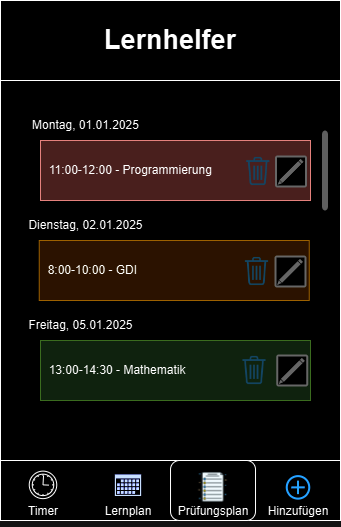

The diagram above was exported from draw.io. Its source (the exported page's mxGraphModel, read from the mxfile embedded in the PNG):
<mxGraphModel dx="1434" dy="772" grid="1" gridSize="10" guides="1" tooltips="1" connect="1" arrows="1" fold="1" page="1" pageScale="1" pageWidth="827" pageHeight="1169" math="0" shadow="0">
  <root>
    <mxCell id="0" />
    <mxCell id="1" parent="0" />
    <mxCell id="ifa1-IcgKsluYtl1UEuV-2" value="" style="rounded=0;whiteSpace=wrap;html=1;" parent="1" vertex="1">
      <mxGeometry x="230" y="100" width="340" height="520" as="geometry" />
    </mxCell>
    <mxCell id="ifa1-IcgKsluYtl1UEuV-3" value="&lt;h1&gt;&lt;font style=&quot;font-size: 27px;&quot;&gt;Lernhelfer&lt;/font&gt;&lt;/h1&gt;" style="rounded=0;whiteSpace=wrap;html=1;" parent="1" vertex="1">
      <mxGeometry x="230" y="100" width="340" height="80" as="geometry" />
    </mxCell>
    <mxCell id="ifa1-IcgKsluYtl1UEuV-4" value="" style="rounded=0;whiteSpace=wrap;html=1;" parent="1" vertex="1">
      <mxGeometry x="230" y="560" width="340" height="60" as="geometry" />
    </mxCell>
    <mxCell id="ifa1-IcgKsluYtl1UEuV-5" value="" style="points=[[0.145,0.145,0],[0.5,0,0],[0.855,0.145,0],[1,0.5,0],[0.855,0.855,0],[0.5,1,0],[0.145,0.855,0],[0,0.5,0]];shape=mxgraph.bpmn.event;html=1;verticalLabelPosition=bottom;labelBackgroundColor=#ffffff;verticalAlign=top;align=center;perimeter=ellipsePerimeter;outlineConnect=0;aspect=fixed;outline=standard;symbol=timer;" parent="1" vertex="1">
      <mxGeometry x="258.75" y="570.63" width="27.5" height="27.5" as="geometry" />
    </mxCell>
    <mxCell id="ifa1-IcgKsluYtl1UEuV-67" value="" style="sketch=0;aspect=fixed;pointerEvents=1;shadow=0;dashed=0;html=1;strokeColor=none;labelPosition=center;verticalLabelPosition=bottom;verticalAlign=top;align=center;fillColor=#00188D;shape=mxgraph.mscae.enterprise.calendar" parent="1" vertex="1">
      <mxGeometry x="344.38" y="574" width="26.25" height="21.53" as="geometry" />
    </mxCell>
    <mxCell id="ifa1-IcgKsluYtl1UEuV-70" value="" style="html=1;verticalLabelPosition=bottom;align=center;labelBackgroundColor=#ffffff;verticalAlign=top;strokeWidth=2;strokeColor=#0080F0;shadow=0;dashed=0;shape=mxgraph.ios7.icons.add;" parent="1" vertex="1">
      <mxGeometry x="516.25" y="575.63" width="22.5" height="22.5" as="geometry" />
    </mxCell>
    <mxCell id="ifa1-IcgKsluYtl1UEuV-73" value="Timer" style="text;html=1;align=center;verticalAlign=middle;whiteSpace=wrap;rounded=0;" parent="1" vertex="1">
      <mxGeometry x="242.5" y="595.53" width="60" height="30" as="geometry" />
    </mxCell>
    <mxCell id="ifa1-IcgKsluYtl1UEuV-74" value="Lernplan" style="text;html=1;align=center;verticalAlign=middle;whiteSpace=wrap;rounded=0;" parent="1" vertex="1">
      <mxGeometry x="327.5" y="595.53" width="60" height="30" as="geometry" />
    </mxCell>
    <mxCell id="ifa1-IcgKsluYtl1UEuV-75" value="Hinzufügen" style="text;html=1;align=center;verticalAlign=middle;whiteSpace=wrap;rounded=0;" parent="1" vertex="1">
      <mxGeometry x="497.5" y="595.53" width="60" height="30" as="geometry" />
    </mxCell>
    <mxCell id="rY3xB4cPp5pABSBBmHks-13" value="" style="rounded=1;whiteSpace=wrap;html=1;" vertex="1" parent="1">
      <mxGeometry x="400.01" y="560" width="85" height="60" as="geometry" />
    </mxCell>
    <mxCell id="ifa1-IcgKsluYtl1UEuV-77" value="" style="shape=image;html=1;verticalAlign=top;verticalLabelPosition=bottom;labelBackgroundColor=#ffffff;imageAspect=0;aspect=fixed;image=https://cdn0.iconfinder.com/data/icons/job-seeker/256/test_job_seeker_employee_unemployee_work-128.png" parent="1" vertex="1">
      <mxGeometry x="426.75" y="571.13" width="31.5" height="31.5" as="geometry" />
    </mxCell>
    <mxCell id="ifa1-IcgKsluYtl1UEuV-78" value="Prüfungsplan" style="text;html=1;align=center;verticalAlign=middle;whiteSpace=wrap;rounded=0;" parent="1" vertex="1">
      <mxGeometry x="412.5" y="595.53" width="60" height="30" as="geometry" />
    </mxCell>
    <mxCell id="KK-5Z-vk3ZXW3KGRnpWN-2" value="Montag, 01.01.2025" style="text;html=1;align=center;verticalAlign=middle;whiteSpace=wrap;rounded=0;" parent="1" vertex="1">
      <mxGeometry x="250" y="210" width="131.25" height="30" as="geometry" />
    </mxCell>
    <mxCell id="KK-5Z-vk3ZXW3KGRnpWN-3" value="&amp;nbsp; 11:00-12:00 - Programmierung" style="rounded=0;whiteSpace=wrap;html=1;fillColor=#f8cecc;strokeColor=#b85450;align=left;" parent="1" vertex="1">
      <mxGeometry x="270" y="240" width="270" height="60" as="geometry" />
    </mxCell>
    <mxCell id="KK-5Z-vk3ZXW3KGRnpWN-5" value="" style="shape=image;html=1;verticalAlign=top;verticalLabelPosition=bottom;labelBackgroundColor=#ffffff;imageAspect=0;aspect=fixed;image=https://cdn4.iconfinder.com/data/icons/evil-icons-user-interface/64/basket-128.png" parent="1" vertex="1">
      <mxGeometry x="468.75" y="252" width="38" height="38" as="geometry" />
    </mxCell>
    <mxCell id="KK-5Z-vk3ZXW3KGRnpWN-13" value="Dienstag, 02.01.2025" style="text;html=1;align=center;verticalAlign=middle;whiteSpace=wrap;rounded=0;" parent="1" vertex="1">
      <mxGeometry x="245" y="310" width="141.25" height="30" as="geometry" />
    </mxCell>
    <mxCell id="KK-5Z-vk3ZXW3KGRnpWN-17" value="&amp;nbsp; 13:00-14:30 - Mathematik" style="rounded=0;whiteSpace=wrap;html=1;fillColor=#d5e8d4;strokeColor=#82b366;align=left;" parent="1" vertex="1">
      <mxGeometry x="270" y="440" width="270" height="60" as="geometry" />
    </mxCell>
    <mxCell id="KK-5Z-vk3ZXW3KGRnpWN-19" value="" style="shape=image;html=1;verticalAlign=top;verticalLabelPosition=bottom;labelBackgroundColor=#ffffff;imageAspect=0;aspect=fixed;image=https://cdn4.iconfinder.com/data/icons/evil-icons-user-interface/64/basket-128.png" parent="1" vertex="1">
      <mxGeometry x="465" y="451" width="38" height="38" as="geometry" />
    </mxCell>
    <mxCell id="KK-5Z-vk3ZXW3KGRnpWN-20" value="" style="html=1;verticalLabelPosition=bottom;labelBackgroundColor=#ffffff;verticalAlign=top;shadow=0;dashed=0;strokeWidth=2;shape=mxgraph.ios7.misc.scroll_(vertical);fillColor=#a0a0a0;" parent="1" vertex="1">
      <mxGeometry x="551.5" y="230" width="6" height="80" as="geometry" />
    </mxCell>
    <mxCell id="rY3xB4cPp5pABSBBmHks-1" value="&amp;nbsp; 8:00-10:00 - GDI" style="rounded=0;whiteSpace=wrap;html=1;fillColor=#ffe6cc;strokeColor=#d79b00;align=left;" vertex="1" parent="1">
      <mxGeometry x="268.75" y="340" width="270" height="60" as="geometry" />
    </mxCell>
    <mxCell id="rY3xB4cPp5pABSBBmHks-2" value="" style="shape=image;html=1;verticalAlign=top;verticalLabelPosition=bottom;labelBackgroundColor=#ffffff;imageAspect=0;aspect=fixed;image=https://cdn4.iconfinder.com/data/icons/evil-icons-user-interface/64/basket-128.png" vertex="1" parent="1">
      <mxGeometry x="467.5" y="352" width="38" height="38" as="geometry" />
    </mxCell>
    <mxCell id="rY3xB4cPp5pABSBBmHks-4" value="Freitag, 05.01.2025" style="text;html=1;align=center;verticalAlign=middle;whiteSpace=wrap;rounded=0;" vertex="1" parent="1">
      <mxGeometry x="240" y="410" width="141.25" height="30" as="geometry" />
    </mxCell>
    <mxCell id="rY3xB4cPp5pABSBBmHks-9" value="" style="strokeColor=#999999;verticalLabelPosition=bottom;shadow=0;dashed=0;verticalAlign=top;strokeWidth=2;html=1;shape=mxgraph.mockup.misc.editIcon;" vertex="1" parent="1">
      <mxGeometry x="505.5" y="256" width="30" height="30" as="geometry" />
    </mxCell>
    <mxCell id="rY3xB4cPp5pABSBBmHks-10" value="" style="strokeColor=#999999;verticalLabelPosition=bottom;shadow=0;dashed=0;verticalAlign=top;strokeWidth=2;html=1;shape=mxgraph.mockup.misc.editIcon;" vertex="1" parent="1">
      <mxGeometry x="505" y="356" width="30" height="30" as="geometry" />
    </mxCell>
    <mxCell id="rY3xB4cPp5pABSBBmHks-11" value="" style="strokeColor=#999999;verticalLabelPosition=bottom;shadow=0;dashed=0;verticalAlign=top;strokeWidth=2;html=1;shape=mxgraph.mockup.misc.editIcon;" vertex="1" parent="1">
      <mxGeometry x="506.75" y="455" width="30" height="30" as="geometry" />
    </mxCell>
  </root>
</mxGraphModel>